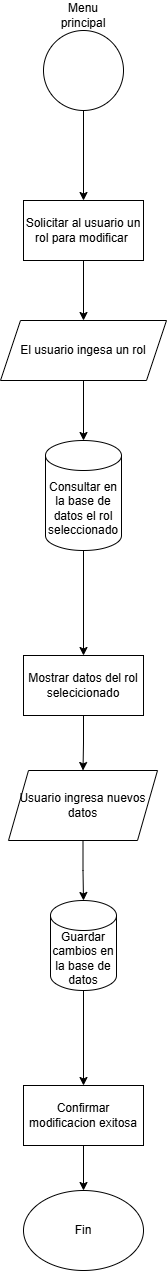

The diagram above was exported from draw.io. Its source (the exported page's mxGraphModel, read from the mxfile embedded in the PNG):
<mxGraphModel dx="1120" dy="426" grid="1" gridSize="10" guides="1" tooltips="1" connect="1" arrows="1" fold="1" page="1" pageScale="1" pageWidth="827" pageHeight="1169" math="0" shadow="0">
  <root>
    <mxCell id="0" />
    <mxCell id="1" parent="0" />
    <mxCell id="MpHwdfXszsAc96O82Quy-4" value="" style="edgeStyle=orthogonalEdgeStyle;rounded=0;orthogonalLoop=1;jettySize=auto;html=1;" edge="1" parent="1" source="MpHwdfXszsAc96O82Quy-1" target="MpHwdfXszsAc96O82Quy-3">
      <mxGeometry relative="1" as="geometry" />
    </mxCell>
    <mxCell id="MpHwdfXszsAc96O82Quy-1" value="" style="ellipse;whiteSpace=wrap;html=1;aspect=fixed;" vertex="1" parent="1">
      <mxGeometry x="374" y="30" width="80" height="80" as="geometry" />
    </mxCell>
    <mxCell id="MpHwdfXszsAc96O82Quy-2" value="Menu principal" style="text;html=1;align=center;verticalAlign=middle;whiteSpace=wrap;rounded=0;" vertex="1" parent="1">
      <mxGeometry x="384" width="60" height="30" as="geometry" />
    </mxCell>
    <mxCell id="MpHwdfXszsAc96O82Quy-6" value="" style="edgeStyle=orthogonalEdgeStyle;rounded=0;orthogonalLoop=1;jettySize=auto;html=1;" edge="1" parent="1" source="MpHwdfXszsAc96O82Quy-3" target="MpHwdfXszsAc96O82Quy-5">
      <mxGeometry relative="1" as="geometry" />
    </mxCell>
    <mxCell id="MpHwdfXszsAc96O82Quy-3" value="Solicitar al usuario un rol para modificar&amp;nbsp;" style="whiteSpace=wrap;html=1;" vertex="1" parent="1">
      <mxGeometry x="354" y="200" width="120" height="60" as="geometry" />
    </mxCell>
    <mxCell id="MpHwdfXszsAc96O82Quy-8" value="" style="edgeStyle=orthogonalEdgeStyle;rounded=0;orthogonalLoop=1;jettySize=auto;html=1;" edge="1" parent="1" source="MpHwdfXszsAc96O82Quy-5" target="MpHwdfXszsAc96O82Quy-7">
      <mxGeometry relative="1" as="geometry" />
    </mxCell>
    <mxCell id="MpHwdfXszsAc96O82Quy-5" value="El usuario ingesa un rol" style="shape=parallelogram;perimeter=parallelogramPerimeter;whiteSpace=wrap;html=1;fixedSize=1;" vertex="1" parent="1">
      <mxGeometry x="331" y="320" width="166" height="60" as="geometry" />
    </mxCell>
    <mxCell id="MpHwdfXszsAc96O82Quy-10" value="" style="edgeStyle=orthogonalEdgeStyle;rounded=0;orthogonalLoop=1;jettySize=auto;html=1;" edge="1" parent="1" source="MpHwdfXszsAc96O82Quy-7" target="MpHwdfXszsAc96O82Quy-9">
      <mxGeometry relative="1" as="geometry" />
    </mxCell>
    <mxCell id="MpHwdfXszsAc96O82Quy-7" value="Consultar en la base de datos el rol seleccionado" style="shape=cylinder3;whiteSpace=wrap;html=1;boundedLbl=1;backgroundOutline=1;size=15;" vertex="1" parent="1">
      <mxGeometry x="376" y="440" width="76" height="110" as="geometry" />
    </mxCell>
    <mxCell id="MpHwdfXszsAc96O82Quy-12" value="" style="edgeStyle=orthogonalEdgeStyle;rounded=0;orthogonalLoop=1;jettySize=auto;html=1;" edge="1" parent="1" source="MpHwdfXszsAc96O82Quy-9" target="MpHwdfXszsAc96O82Quy-11">
      <mxGeometry relative="1" as="geometry" />
    </mxCell>
    <mxCell id="MpHwdfXszsAc96O82Quy-9" value="Mostrar datos del rol selecicionado" style="whiteSpace=wrap;html=1;" vertex="1" parent="1">
      <mxGeometry x="354" y="655" width="120" height="60" as="geometry" />
    </mxCell>
    <mxCell id="MpHwdfXszsAc96O82Quy-14" value="" style="edgeStyle=orthogonalEdgeStyle;rounded=0;orthogonalLoop=1;jettySize=auto;html=1;" edge="1" parent="1" source="MpHwdfXszsAc96O82Quy-11" target="MpHwdfXszsAc96O82Quy-13">
      <mxGeometry relative="1" as="geometry" />
    </mxCell>
    <mxCell id="MpHwdfXszsAc96O82Quy-11" value="Usuario ingresa nuevos datos" style="shape=parallelogram;perimeter=parallelogramPerimeter;whiteSpace=wrap;html=1;fixedSize=1;" vertex="1" parent="1">
      <mxGeometry x="339" y="770" width="149" height="70" as="geometry" />
    </mxCell>
    <mxCell id="MpHwdfXszsAc96O82Quy-16" value="" style="edgeStyle=orthogonalEdgeStyle;rounded=0;orthogonalLoop=1;jettySize=auto;html=1;" edge="1" parent="1" source="MpHwdfXszsAc96O82Quy-13" target="MpHwdfXszsAc96O82Quy-15">
      <mxGeometry relative="1" as="geometry" />
    </mxCell>
    <mxCell id="MpHwdfXszsAc96O82Quy-13" value="Guardar cambios en la base de datos" style="shape=cylinder3;whiteSpace=wrap;html=1;boundedLbl=1;backgroundOutline=1;size=15;" vertex="1" parent="1">
      <mxGeometry x="381" y="900" width="66" height="90" as="geometry" />
    </mxCell>
    <mxCell id="MpHwdfXszsAc96O82Quy-18" value="" style="edgeStyle=orthogonalEdgeStyle;rounded=0;orthogonalLoop=1;jettySize=auto;html=1;" edge="1" parent="1" source="MpHwdfXszsAc96O82Quy-15" target="MpHwdfXszsAc96O82Quy-17">
      <mxGeometry relative="1" as="geometry" />
    </mxCell>
    <mxCell id="MpHwdfXszsAc96O82Quy-15" value="Confirmar modificacion exitosa" style="whiteSpace=wrap;html=1;" vertex="1" parent="1">
      <mxGeometry x="354" y="1085" width="120" height="60" as="geometry" />
    </mxCell>
    <mxCell id="MpHwdfXszsAc96O82Quy-17" value="Fin" style="ellipse;whiteSpace=wrap;html=1;" vertex="1" parent="1">
      <mxGeometry x="354" y="1190" width="120" height="80" as="geometry" />
    </mxCell>
  </root>
</mxGraphModel>